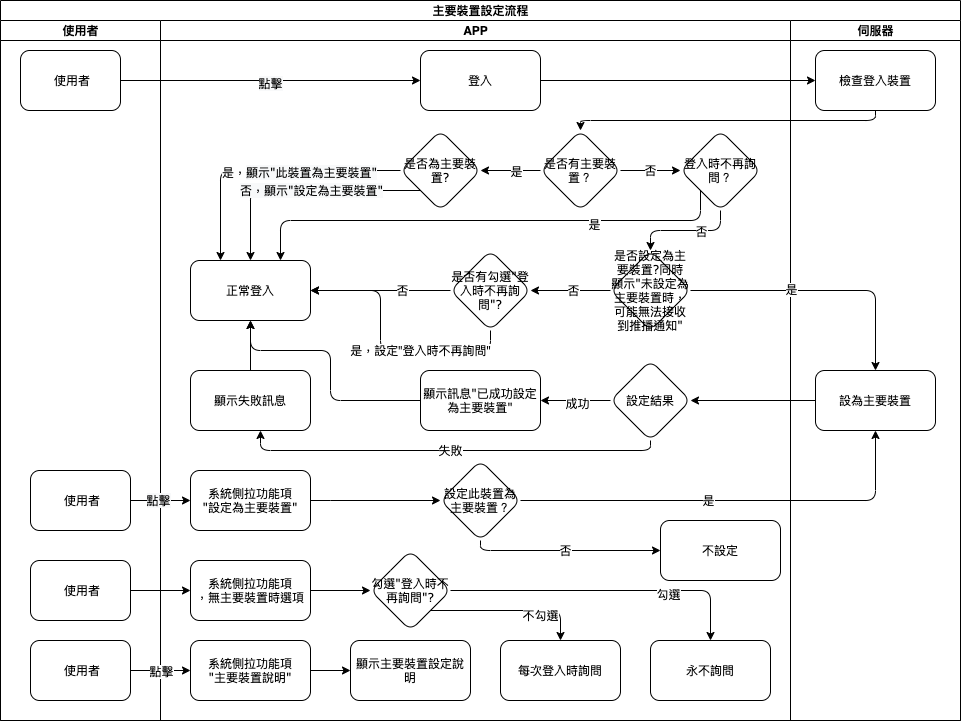

The diagram above was exported from draw.io. Its source (the exported page's mxGraphModel, read from the mxfile embedded in the PNG):
<mxGraphModel dx="793" dy="591" grid="1" gridSize="10" guides="1" tooltips="1" connect="1" arrows="1" fold="1" page="1" pageScale="1" pageWidth="1100" pageHeight="850" background="#ffffff" math="0" shadow="0">
  <root>
    <mxCell id="0" />
    <mxCell id="1" parent="0" />
    <mxCell id="2" value="主要裝置設定流程" style="swimlane;html=1;childLayout=stackLayout;startSize=20;rounded=0;shadow=0;labelBackgroundColor=none;strokeWidth=1;fontFamily=Verdana;fontSize=8;align=center;" vertex="1" parent="1">
      <mxGeometry x="80" y="80" width="960" height="720" as="geometry" />
    </mxCell>
    <mxCell id="3" value="使用者" style="swimlane;html=1;startSize=20;" vertex="1" parent="2">
      <mxGeometry y="20" width="160" height="700" as="geometry" />
    </mxCell>
    <mxCell id="4" value="&amp;nbsp;使用者" style="rounded=1;whiteSpace=wrap;html=1;shadow=0;labelBackgroundColor=none;strokeWidth=1;fontFamily=Verdana;fontSize=8;align=center;" vertex="1" parent="3">
      <mxGeometry x="20" y="30" width="100" height="60" as="geometry" />
    </mxCell>
    <mxCell id="5" value="&amp;nbsp;使用者" style="rounded=1;whiteSpace=wrap;html=1;shadow=0;labelBackgroundColor=none;strokeWidth=1;fontFamily=Verdana;fontSize=8;align=center;" vertex="1" parent="3">
      <mxGeometry x="30" y="450" width="100" height="60" as="geometry" />
    </mxCell>
    <mxCell id="6" value="&amp;nbsp;使用者" style="rounded=1;whiteSpace=wrap;html=1;shadow=0;labelBackgroundColor=none;strokeWidth=1;fontFamily=Verdana;fontSize=8;align=center;" vertex="1" parent="3">
      <mxGeometry x="30" y="620" width="100" height="60" as="geometry" />
    </mxCell>
    <mxCell id="7" value="&amp;nbsp;使用者" style="rounded=1;whiteSpace=wrap;html=1;shadow=0;labelBackgroundColor=none;strokeWidth=1;fontFamily=Verdana;fontSize=8;align=center;" vertex="1" parent="3">
      <mxGeometry x="30" y="540" width="100" height="60" as="geometry" />
    </mxCell>
    <mxCell id="8" value="APP" style="swimlane;html=1;startSize=20;" vertex="1" parent="2">
      <mxGeometry x="160" y="20" width="630" height="700" as="geometry" />
    </mxCell>
    <mxCell id="9" style="edgeStyle=orthogonalEdgeStyle;rounded=1;orthogonalLoop=1;jettySize=auto;html=1;strokeColor=#000000;" edge="1" parent="8" source="50" target="30">
      <mxGeometry relative="1" as="geometry">
        <Array as="points">
          <mxPoint x="540" y="200" />
          <mxPoint x="120" y="200" />
        </Array>
      </mxGeometry>
    </mxCell>
    <mxCell id="10" value="是" style="edgeLabel;html=1;align=center;verticalAlign=middle;resizable=0;points=[];" vertex="1" connectable="0" parent="9">
      <mxGeometry x="-0.8" y="3" relative="1" as="geometry">
        <mxPoint x="-88" as="offset" />
      </mxGeometry>
    </mxCell>
    <mxCell id="11" value="登入" style="whiteSpace=wrap;html=1;rounded=1;shadow=0;fontFamily=Verdana;fontSize=8;strokeWidth=1;" vertex="1" parent="8">
      <mxGeometry x="260" y="30" width="120" height="60" as="geometry" />
    </mxCell>
    <mxCell id="12" value="否" style="edgeStyle=orthogonalEdgeStyle;rounded=1;orthogonalLoop=1;jettySize=auto;html=1;exitX=1;exitY=0.5;exitDx=0;exitDy=0;strokeColor=#000000;" edge="1" parent="8" source="13" target="50">
      <mxGeometry relative="1" as="geometry" />
    </mxCell>
    <mxCell id="13" value="是否有主要裝置？" style="rhombus;whiteSpace=wrap;html=1;rounded=1;shadow=0;fontFamily=Verdana;fontSize=8;strokeWidth=1;" vertex="1" parent="8">
      <mxGeometry x="380" y="110" width="80" height="80" as="geometry" />
    </mxCell>
    <mxCell id="14" value="設定結果" style="rhombus;whiteSpace=wrap;html=1;rounded=1;shadow=0;fontFamily=Verdana;fontSize=8;strokeWidth=1;" vertex="1" parent="8">
      <mxGeometry x="450" y="340" width="80" height="80" as="geometry" />
    </mxCell>
    <mxCell id="15" style="edgeStyle=orthogonalEdgeStyle;rounded=1;orthogonalLoop=1;jettySize=auto;html=1;exitX=0.5;exitY=0;exitDx=0;exitDy=0;strokeColor=#000000;" edge="1" parent="8" source="16" target="30">
      <mxGeometry relative="1" as="geometry" />
    </mxCell>
    <mxCell id="16" value="顯示失敗訊息" style="whiteSpace=wrap;html=1;rounded=1;shadow=0;fontFamily=Verdana;fontSize=8;strokeWidth=1;" vertex="1" parent="8">
      <mxGeometry x="30" y="350" width="120" height="60" as="geometry" />
    </mxCell>
    <mxCell id="17" value="失敗" style="edgeStyle=orthogonalEdgeStyle;rounded=1;orthogonalLoop=1;jettySize=auto;html=1;" edge="1" parent="8" source="14" target="16">
      <mxGeometry relative="1" as="geometry">
        <Array as="points">
          <mxPoint x="490" y="430" />
          <mxPoint x="100" y="430" />
        </Array>
      </mxGeometry>
    </mxCell>
    <mxCell id="18" value="&lt;span style=&quot;font-family: &amp;#34;verdana&amp;#34;&quot;&gt;系統側拉功能項&lt;br&gt;&quot;&lt;/span&gt;設定為主要裝置&quot;" style="whiteSpace=wrap;html=1;rounded=1;shadow=0;fontFamily=Verdana;fontSize=8;strokeWidth=1;" vertex="1" parent="8">
      <mxGeometry x="30" y="450" width="120" height="60" as="geometry" />
    </mxCell>
    <mxCell id="19" value="是否設定為主要裝置?同時顯示&quot;未設定為主要裝置時，可能無法接收到推播通知&quot;" style="rhombus;whiteSpace=wrap;html=1;rounded=1;shadow=0;fontFamily=Verdana;fontSize=8;strokeWidth=1;" vertex="1" parent="8">
      <mxGeometry x="450" y="230" width="80" height="80" as="geometry" />
    </mxCell>
    <mxCell id="20" value="" style="edgeStyle=orthogonalEdgeStyle;rounded=1;orthogonalLoop=1;jettySize=auto;html=1;" edge="1" parent="8" source="50" target="19">
      <mxGeometry relative="1" as="geometry">
        <Array as="points">
          <mxPoint x="560" y="210" />
          <mxPoint x="490" y="210" />
        </Array>
      </mxGeometry>
    </mxCell>
    <mxCell id="21" value="否" style="edgeLabel;html=1;align=center;verticalAlign=middle;resizable=0;points=[];" vertex="1" connectable="0" parent="20">
      <mxGeometry x="-0.275" relative="1" as="geometry">
        <mxPoint as="offset" />
      </mxGeometry>
    </mxCell>
    <mxCell id="22" style="edgeStyle=orthogonalEdgeStyle;rounded=1;orthogonalLoop=1;jettySize=auto;html=1;exitX=0;exitY=0.5;exitDx=0;exitDy=0;strokeColor=#000000;" edge="1" parent="8" source="23" target="30">
      <mxGeometry relative="1" as="geometry">
        <Array as="points">
          <mxPoint x="170" y="380" />
          <mxPoint x="170" y="330" />
          <mxPoint x="90" y="330" />
        </Array>
      </mxGeometry>
    </mxCell>
    <mxCell id="23" value="顯示訊息&quot;已成功設定為主要裝置&quot;" style="whiteSpace=wrap;html=1;rounded=1;shadow=0;fontFamily=Verdana;fontSize=8;strokeWidth=1;" vertex="1" parent="8">
      <mxGeometry x="260" y="350" width="120" height="60" as="geometry" />
    </mxCell>
    <mxCell id="24" value="" style="edgeStyle=orthogonalEdgeStyle;rounded=0;orthogonalLoop=1;jettySize=auto;html=1;" edge="1" parent="8" source="14" target="23">
      <mxGeometry relative="1" as="geometry" />
    </mxCell>
    <mxCell id="25" value="成功" style="edgeLabel;html=1;align=center;verticalAlign=middle;resizable=0;points=[];" vertex="1" connectable="0" parent="24">
      <mxGeometry x="-0.0333" y="2" relative="1" as="geometry">
        <mxPoint as="offset" />
      </mxGeometry>
    </mxCell>
    <mxCell id="26" value="設定此裝置為主要裝置？" style="rhombus;whiteSpace=wrap;html=1;rounded=1;shadow=0;fontFamily=Verdana;fontSize=8;strokeWidth=1;" vertex="1" parent="8">
      <mxGeometry x="280" y="440" width="80" height="80" as="geometry" />
    </mxCell>
    <mxCell id="27" value="" style="edgeStyle=orthogonalEdgeStyle;rounded=0;orthogonalLoop=1;jettySize=auto;html=1;" edge="1" parent="8" source="18" target="26">
      <mxGeometry relative="1" as="geometry">
        <Array as="points">
          <mxPoint x="170" y="480" />
          <mxPoint x="170" y="480" />
        </Array>
      </mxGeometry>
    </mxCell>
    <mxCell id="28" value="不設定" style="whiteSpace=wrap;html=1;rounded=1;shadow=0;fontFamily=Verdana;fontSize=8;strokeWidth=1;" vertex="1" parent="8">
      <mxGeometry x="500" y="500" width="120" height="60" as="geometry" />
    </mxCell>
    <mxCell id="29" value="否" style="edgeStyle=orthogonalEdgeStyle;rounded=1;orthogonalLoop=1;jettySize=auto;html=1;" edge="1" parent="8" source="26" target="28">
      <mxGeometry relative="1" as="geometry">
        <Array as="points">
          <mxPoint x="320" y="530" />
        </Array>
      </mxGeometry>
    </mxCell>
    <mxCell id="30" value="正常登入" style="whiteSpace=wrap;html=1;rounded=1;shadow=0;fontFamily=Verdana;fontSize=8;strokeWidth=1;" vertex="1" parent="8">
      <mxGeometry x="30" y="240" width="120" height="60" as="geometry" />
    </mxCell>
    <mxCell id="31" value="是否為主要裝置?" style="rhombus;whiteSpace=wrap;html=1;rounded=1;shadow=0;fontFamily=Verdana;fontSize=8;strokeWidth=1;" vertex="1" parent="8">
      <mxGeometry x="240" y="110" width="80" height="80" as="geometry" />
    </mxCell>
    <mxCell id="32" value="" style="edgeStyle=orthogonalEdgeStyle;rounded=0;orthogonalLoop=1;jettySize=auto;html=1;" edge="1" parent="8" source="13" target="31">
      <mxGeometry relative="1" as="geometry" />
    </mxCell>
    <mxCell id="33" value="是" style="edgeLabel;html=1;align=center;verticalAlign=middle;resizable=0;points=[];" vertex="1" connectable="0" parent="32">
      <mxGeometry x="-0.175" relative="1" as="geometry">
        <mxPoint as="offset" />
      </mxGeometry>
    </mxCell>
    <mxCell id="34" style="edgeStyle=orthogonalEdgeStyle;rounded=1;orthogonalLoop=1;jettySize=auto;html=1;exitX=0;exitY=0.5;exitDx=0;exitDy=0;" edge="1" parent="8" source="31" target="30">
      <mxGeometry relative="1" as="geometry">
        <Array as="points">
          <mxPoint x="60" y="150" />
        </Array>
      </mxGeometry>
    </mxCell>
    <mxCell id="35" value="是，&lt;span style=&quot;font-family: &amp;#34;verdana&amp;#34; ; font-size: 8px ; background-color: rgb(248 , 249 , 250)&quot;&gt;顯示&quot;此裝置為主要裝置&quot;&lt;/span&gt;" style="edgeLabel;html=1;align=center;verticalAlign=middle;resizable=0;points=[];" vertex="1" connectable="0" parent="34">
      <mxGeometry x="-0.2414" y="1" relative="1" as="geometry">
        <mxPoint as="offset" />
      </mxGeometry>
    </mxCell>
    <mxCell id="36" style="edgeStyle=orthogonalEdgeStyle;rounded=1;orthogonalLoop=1;jettySize=auto;html=1;" edge="1" parent="8" source="31" target="30">
      <mxGeometry relative="1" as="geometry">
        <Array as="points">
          <mxPoint x="90" y="170" />
        </Array>
      </mxGeometry>
    </mxCell>
    <mxCell id="37" value="&lt;span style=&quot;font-family: &amp;#34;verdana&amp;#34; ; font-size: 8px ; background-color: rgb(248 , 249 , 250)&quot;&gt;否，顯示&quot;設定為主要裝置&quot;&lt;/span&gt;" style="edgeLabel;html=1;align=center;verticalAlign=middle;resizable=0;points=[];" vertex="1" connectable="0" parent="36">
      <mxGeometry x="0.0897" y="-1" relative="1" as="geometry">
        <mxPoint x="21" as="offset" />
      </mxGeometry>
    </mxCell>
    <mxCell id="38" value="&lt;span style=&quot;font-family: &amp;#34;verdana&amp;#34;&quot;&gt;系統側拉功能項&lt;br&gt;&quot;&lt;/span&gt;主要裝置說明&quot;" style="whiteSpace=wrap;html=1;rounded=1;shadow=0;fontFamily=Verdana;fontSize=8;strokeWidth=1;" vertex="1" parent="8">
      <mxGeometry x="30" y="620" width="120" height="60" as="geometry" />
    </mxCell>
    <mxCell id="39" value="顯示主要裝置設定說明" style="whiteSpace=wrap;html=1;rounded=1;shadow=0;fontFamily=Verdana;fontSize=8;strokeWidth=1;" vertex="1" parent="8">
      <mxGeometry x="190" y="620" width="120" height="60" as="geometry" />
    </mxCell>
    <mxCell id="40" value="" style="edgeStyle=orthogonalEdgeStyle;rounded=0;orthogonalLoop=1;jettySize=auto;html=1;" edge="1" parent="8" source="38" target="39">
      <mxGeometry relative="1" as="geometry" />
    </mxCell>
    <mxCell id="41" value="永不詢問" style="whiteSpace=wrap;html=1;rounded=1;shadow=0;fontFamily=Verdana;fontSize=8;strokeWidth=1;" vertex="1" parent="8">
      <mxGeometry x="490" y="620" width="120" height="60" as="geometry" />
    </mxCell>
    <mxCell id="42" style="edgeStyle=orthogonalEdgeStyle;rounded=1;orthogonalLoop=1;jettySize=auto;html=1;exitX=1;exitY=0.5;exitDx=0;exitDy=0;" edge="1" parent="8" source="46" target="41">
      <mxGeometry relative="1" as="geometry">
        <Array as="points">
          <mxPoint x="550" y="570" />
        </Array>
      </mxGeometry>
    </mxCell>
    <mxCell id="43" value="勾選" style="edgeLabel;html=1;align=center;verticalAlign=middle;resizable=0;points=[];" vertex="1" connectable="0" parent="42">
      <mxGeometry x="0.4" y="-3" relative="1" as="geometry">
        <mxPoint as="offset" />
      </mxGeometry>
    </mxCell>
    <mxCell id="44" style="edgeStyle=orthogonalEdgeStyle;rounded=1;orthogonalLoop=1;jettySize=auto;html=1;" edge="1" parent="8" source="46" target="47">
      <mxGeometry relative="1" as="geometry">
        <Array as="points">
          <mxPoint x="400" y="590" />
        </Array>
      </mxGeometry>
    </mxCell>
    <mxCell id="45" value="不勾選" style="edgeLabel;html=1;align=center;verticalAlign=middle;resizable=0;points=[];" vertex="1" connectable="0" parent="44">
      <mxGeometry x="0.3613" y="-4" relative="1" as="geometry">
        <mxPoint as="offset" />
      </mxGeometry>
    </mxCell>
    <mxCell id="46" value="&lt;span style=&quot;font-family: &amp;#34;verdana&amp;#34;&quot;&gt;勾選&quot;登入時不再詢問&lt;/span&gt;&lt;span&gt;&quot;?&lt;/span&gt;" style="rhombus;whiteSpace=wrap;html=1;rounded=1;shadow=0;fontFamily=Verdana;fontSize=8;strokeWidth=1;" vertex="1" parent="8">
      <mxGeometry x="210" y="530" width="80" height="80" as="geometry" />
    </mxCell>
    <mxCell id="47" value="&lt;span&gt;每次登入時詢問&lt;/span&gt;" style="whiteSpace=wrap;html=1;rounded=1;shadow=0;fontFamily=Verdana;fontSize=8;strokeWidth=1;" vertex="1" parent="8">
      <mxGeometry x="340" y="620" width="120" height="60" as="geometry" />
    </mxCell>
    <mxCell id="48" style="edgeStyle=orthogonalEdgeStyle;rounded=1;orthogonalLoop=1;jettySize=auto;html=1;exitX=1;exitY=0.5;exitDx=0;exitDy=0;" edge="1" parent="8" source="49" target="46">
      <mxGeometry relative="1" as="geometry" />
    </mxCell>
    <mxCell id="49" value="&lt;span style=&quot;font-family: &amp;#34;verdana&amp;#34;&quot;&gt;系統側拉功能項&lt;br&gt;，無主要裝置時選項&lt;/span&gt;" style="whiteSpace=wrap;html=1;rounded=1;shadow=0;fontFamily=Verdana;fontSize=8;strokeWidth=1;" vertex="1" parent="8">
      <mxGeometry x="30" y="540" width="120" height="60" as="geometry" />
    </mxCell>
    <mxCell id="50" value="登入時不再詢問？" style="rhombus;whiteSpace=wrap;html=1;rounded=1;shadow=0;fontFamily=Verdana;fontSize=8;strokeWidth=1;" vertex="1" parent="8">
      <mxGeometry x="520" y="110" width="80" height="80" as="geometry" />
    </mxCell>
    <mxCell id="51" value="" style="edgeStyle=orthogonalEdgeStyle;rounded=0;orthogonalLoop=1;jettySize=auto;html=1;" edge="1" parent="2" source="5" target="18">
      <mxGeometry relative="1" as="geometry" />
    </mxCell>
    <mxCell id="52" value="&lt;span style=&quot;font-family: &amp;#34;verdana&amp;#34; ; font-size: 8px ; background-color: rgb(248 , 249 , 250)&quot;&gt;點擊&lt;/span&gt;" style="edgeLabel;html=1;align=center;verticalAlign=middle;resizable=0;points=[];" vertex="1" connectable="0" parent="51">
      <mxGeometry x="-0.1143" y="1" relative="1" as="geometry">
        <mxPoint as="offset" />
      </mxGeometry>
    </mxCell>
    <mxCell id="53" style="edgeStyle=orthogonalEdgeStyle;rounded=0;orthogonalLoop=1;jettySize=auto;html=1;exitX=1;exitY=0.5;exitDx=0;exitDy=0;" edge="1" parent="2" source="6" target="38">
      <mxGeometry relative="1" as="geometry" />
    </mxCell>
    <mxCell id="54" value="點擊" style="edgeLabel;html=1;align=center;verticalAlign=middle;resizable=0;points=[];" vertex="1" connectable="0" parent="53">
      <mxGeometry relative="1" as="geometry">
        <mxPoint as="offset" />
      </mxGeometry>
    </mxCell>
    <mxCell id="55" value="伺服器" style="swimlane;html=1;startSize=20;" vertex="1" parent="2">
      <mxGeometry x="790" y="20" width="170" height="700" as="geometry" />
    </mxCell>
    <mxCell id="56" value="檢查登入裝置" style="whiteSpace=wrap;html=1;rounded=1;shadow=0;fontFamily=Verdana;fontSize=8;strokeWidth=1;" vertex="1" parent="55">
      <mxGeometry x="25" y="30" width="120" height="60" as="geometry" />
    </mxCell>
    <mxCell id="57" value="設為主要裝置" style="whiteSpace=wrap;html=1;rounded=1;shadow=0;fontFamily=Verdana;fontSize=8;strokeWidth=1;" vertex="1" parent="55">
      <mxGeometry x="25" y="350" width="120" height="60" as="geometry" />
    </mxCell>
    <mxCell id="58" value="" style="edgeStyle=orthogonalEdgeStyle;rounded=0;orthogonalLoop=1;jettySize=auto;html=1;" edge="1" parent="2" source="4" target="11">
      <mxGeometry relative="1" as="geometry" />
    </mxCell>
    <mxCell id="59" value="&lt;span style=&quot;font-family: &amp;#34;verdana&amp;#34; ; font-size: 8px ; background-color: rgb(248 , 249 , 250)&quot;&gt;點擊&lt;/span&gt;" style="edgeLabel;html=1;align=center;verticalAlign=middle;resizable=0;points=[];" vertex="1" connectable="0" parent="58">
      <mxGeometry x="-0.0065" y="-2" relative="1" as="geometry">
        <mxPoint as="offset" />
      </mxGeometry>
    </mxCell>
    <mxCell id="60" value="" style="edgeStyle=orthogonalEdgeStyle;rounded=0;orthogonalLoop=1;jettySize=auto;html=1;" edge="1" parent="2" source="11" target="56">
      <mxGeometry relative="1" as="geometry" />
    </mxCell>
    <mxCell id="61" value="" style="edgeStyle=orthogonalEdgeStyle;rounded=0;orthogonalLoop=1;jettySize=auto;html=1;" edge="1" parent="2" source="57" target="14">
      <mxGeometry relative="1" as="geometry">
        <Array as="points" />
      </mxGeometry>
    </mxCell>
    <mxCell id="62" value="" style="edgeStyle=orthogonalEdgeStyle;rounded=1;orthogonalLoop=1;jettySize=auto;html=1;" edge="1" parent="2" source="19" target="57">
      <mxGeometry relative="1" as="geometry" />
    </mxCell>
    <mxCell id="63" value="是" style="edgeLabel;html=1;align=center;verticalAlign=middle;resizable=0;points=[];" vertex="1" connectable="0" parent="62">
      <mxGeometry x="-0.2444" y="2" relative="1" as="geometry">
        <mxPoint as="offset" />
      </mxGeometry>
    </mxCell>
    <mxCell id="64" style="edgeStyle=orthogonalEdgeStyle;rounded=1;orthogonalLoop=1;jettySize=auto;html=1;exitX=1;exitY=0.5;exitDx=0;exitDy=0;" edge="1" parent="2" source="26" target="57">
      <mxGeometry relative="1" as="geometry">
        <Array as="points">
          <mxPoint x="875" y="500" />
        </Array>
      </mxGeometry>
    </mxCell>
    <mxCell id="65" value="是" style="edgeLabel;html=1;align=center;verticalAlign=middle;resizable=0;points=[];" vertex="1" connectable="0" parent="64">
      <mxGeometry x="-0.121" y="1" relative="1" as="geometry">
        <mxPoint as="offset" />
      </mxGeometry>
    </mxCell>
    <mxCell id="66" value="" style="edgeStyle=orthogonalEdgeStyle;rounded=1;orthogonalLoop=1;jettySize=auto;html=1;" edge="1" parent="2" source="7" target="49">
      <mxGeometry relative="1" as="geometry" />
    </mxCell>
    <mxCell id="67" value="" style="edgeStyle=orthogonalEdgeStyle;rounded=1;orthogonalLoop=1;jettySize=auto;html=1;strokeColor=#000000;" edge="1" parent="2" source="56" target="13">
      <mxGeometry relative="1" as="geometry">
        <Array as="points">
          <mxPoint x="875" y="120" />
          <mxPoint x="580" y="120" />
        </Array>
      </mxGeometry>
    </mxCell>
    <mxCell id="68" style="edgeStyle=orthogonalEdgeStyle;rounded=1;orthogonalLoop=1;jettySize=auto;html=1;exitX=0;exitY=0.5;exitDx=0;exitDy=0;" edge="1" source="71" target="30" parent="1">
      <mxGeometry relative="1" as="geometry" />
    </mxCell>
    <mxCell id="69" value="否" style="edgeLabel;html=1;align=center;verticalAlign=middle;resizable=0;points=[];" vertex="1" connectable="0" parent="68">
      <mxGeometry x="-0.3" y="-1" relative="1" as="geometry">
        <mxPoint as="offset" />
      </mxGeometry>
    </mxCell>
    <mxCell id="70" value="是，設定&quot;登入時不再詢問&quot;" style="edgeStyle=orthogonalEdgeStyle;rounded=1;orthogonalLoop=1;jettySize=auto;html=1;exitX=0.5;exitY=1;exitDx=0;exitDy=0;" edge="1" source="71" target="30" parent="1">
      <mxGeometry x="-0.3077" relative="1" as="geometry">
        <Array as="points">
          <mxPoint x="570" y="430" />
          <mxPoint x="460" y="430" />
          <mxPoint x="460" y="370" />
        </Array>
        <mxPoint as="offset" />
      </mxGeometry>
    </mxCell>
    <mxCell id="71" value="是否有勾選&quot;登入時不再詢問&quot;?" style="rhombus;whiteSpace=wrap;html=1;rounded=1;shadow=0;fontFamily=Verdana;fontSize=8;strokeWidth=1;" vertex="1" parent="1">
      <mxGeometry x="530" y="330" width="80" height="80" as="geometry" />
    </mxCell>
    <mxCell id="72" value="" style="edgeStyle=orthogonalEdgeStyle;rounded=1;orthogonalLoop=1;jettySize=auto;html=1;" edge="1" source="19" target="71" parent="1">
      <mxGeometry relative="1" as="geometry" />
    </mxCell>
    <mxCell id="73" value="否" style="edgeLabel;html=1;align=center;verticalAlign=middle;resizable=0;points=[];" vertex="1" connectable="0" parent="72">
      <mxGeometry x="-0.05" y="-1" relative="1" as="geometry">
        <mxPoint as="offset" />
      </mxGeometry>
    </mxCell>
  </root>
</mxGraphModel>